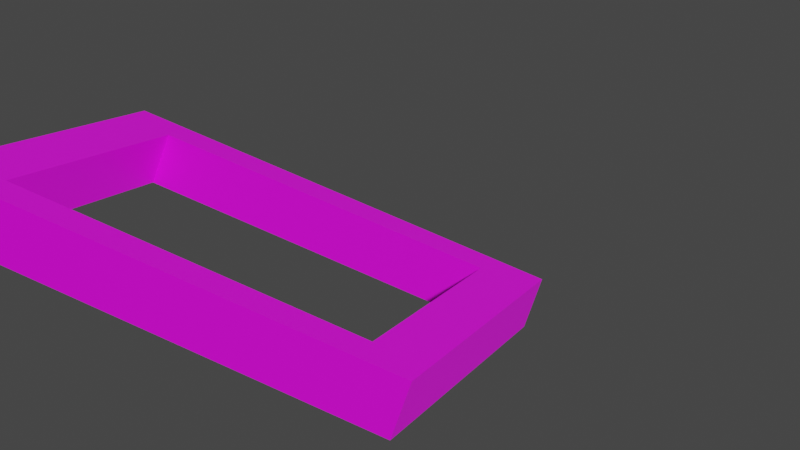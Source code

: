 # Source: SwitchBorder.blend  (saved by Blender 3.4.6; exported with 4.5.12 LTS)
import bpy
from mathutils import Matrix  # noqa: F401  (used for matrix-valued properties, if any)

bpy.ops.wm.read_factory_settings(use_empty=True)
scene = bpy.context.scene
scene.name = 'Scene'

# ---- collections
col_collection = bpy.data.collections.new('Collection'); scene.collection.children.link(col_collection)

# ---- images (referenced by path relative to the original .blend; pixels are not part of the script)
import os
ASSET_DIR = os.environ.get("B2B_ASSET_DIR", "")  # directory of the original .blend (textures are referenced by path, not embedded)
HERE = os.path.dirname(os.path.abspath(__file__))  # packed textures are extracted next to this script under _unpacked/

def load_image(name, relpath, width, height, colorspace="sRGB"):
    """Load a texture the original file referenced (path relative to the .blend, or extracted next to this script)."""
    p = next((c for c in (os.path.join(HERE, relpath), os.path.join(ASSET_DIR, relpath)) if relpath and os.path.exists(c)), "")
    if p:
        img = bpy.data.images.load(p, check_existing=True)
        img.name = name
    else:  # same state as the original file: an image datablock whose file is absent (Cycles renders it pink)
        img = bpy.data.images.new(name, width, height)
        img.source = "FILE"
        img.filepath = "//" + (relpath or name)
    img.colorspace_settings.name = colorspace
    return img
img_switchborderuv_png = load_image('SwitchBorderUv.png', 'SwitchBorderUv.png', 1024, 1024, 'sRGB')

# ---- materials (node trees are filled in below, after node groups)
mat_material_001 = bpy.data.materials.new('Material.001')
mat_material_001.use_transparent_shadow = False
mat_material_002 = bpy.data.materials.new('Material.002')
mat_material_002.use_transparent_shadow = False
mat_material_004 = bpy.data.materials.new('Material.004')
mat_material_004.use_transparent_shadow = False
mat_material_003 = bpy.data.materials.new('Material.003')
mat_material_003.use_transparent_shadow = False

# ---- material node trees
mat_material_001.use_nodes = True; mat_material_001.node_tree.nodes.clear()
_N = mat_material_001.node_tree.nodes; _L = mat_material_001.node_tree.links
n0 = _N.new('ShaderNodeBsdfPrincipled'); n0.name = 'Principled BSDF'; n0.location = (10, 300)
n0.distribution = 'GGX'
n0.subsurface_method = 'RANDOM_WALK_SKIN'
n0.inputs[3].default_value = 1.45
n0.inputs[27].default_value = (0.0, 0.0, 0.0, 1.0)
n0.inputs[28].default_value = 1.0
n1 = _N.new('ShaderNodeOutputMaterial'); n1.name = 'Material Output'; n1.location = (300, 300)
n2 = _N.new('ShaderNodeTexImage'); n2.name = 'Image Texture'; n2.location = (-280, 271)
n2.image = img_switchborderuv_png
_L.new(n0.outputs[0], n1.inputs[0])
_L.new(n2.outputs[0], n0.inputs[0])
n1.is_active_output = True
mat_material_002.use_nodes = True; mat_material_002.node_tree.nodes.clear()
_N = mat_material_002.node_tree.nodes; _L = mat_material_002.node_tree.links
n0 = _N.new('ShaderNodeBsdfPrincipled'); n0.name = 'Principled BSDF'; n0.location = (10, 300)
n0.distribution = 'GGX'
n0.subsurface_method = 'RANDOM_WALK_SKIN'
n0.inputs[3].default_value = 1.45
n0.inputs[27].default_value = (0.0, 0.0, 0.0, 1.0)
n0.inputs[28].default_value = 1.0
n1 = _N.new('ShaderNodeOutputMaterial'); n1.name = 'Material Output'; n1.location = (300, 300)
n2 = _N.new('ShaderNodeTexImage'); n2.name = 'Image Texture'; n2.location = (-280, 271)
n2.image = img_switchborderuv_png
_L.new(n0.outputs[0], n1.inputs[0])
_L.new(n2.outputs[0], n0.inputs[0])
n1.is_active_output = True
mat_material_004.use_nodes = True; mat_material_004.node_tree.nodes.clear()
_N = mat_material_004.node_tree.nodes; _L = mat_material_004.node_tree.links
n0 = _N.new('ShaderNodeBsdfPrincipled'); n0.name = 'Principled BSDF'; n0.location = (10, 300)
n0.distribution = 'GGX'
n0.subsurface_method = 'RANDOM_WALK_SKIN'
n0.inputs[3].default_value = 1.45
n0.inputs[27].default_value = (0.0, 0.0, 0.0, 1.0)
n0.inputs[28].default_value = 1.0
n1 = _N.new('ShaderNodeOutputMaterial'); n1.name = 'Material Output'; n1.location = (300, 300)
n2 = _N.new('ShaderNodeTexImage'); n2.name = 'Image Texture'; n2.location = (-280, 271)
n2.image = img_switchborderuv_png
_L.new(n0.outputs[0], n1.inputs[0])
_L.new(n2.outputs[0], n0.inputs[0])
n1.is_active_output = True
mat_material_003.use_nodes = True; mat_material_003.node_tree.nodes.clear()
_N = mat_material_003.node_tree.nodes; _L = mat_material_003.node_tree.links
n0 = _N.new('ShaderNodeBsdfPrincipled'); n0.name = 'Principled BSDF'; n0.location = (10, 300)
n0.distribution = 'GGX'
n0.subsurface_method = 'RANDOM_WALK_SKIN'
n0.inputs[3].default_value = 1.45
n0.inputs[27].default_value = (0.0, 0.0, 0.0, 1.0)
n0.inputs[28].default_value = 1.0
n1 = _N.new('ShaderNodeOutputMaterial'); n1.name = 'Material Output'; n1.location = (300, 300)
n2 = _N.new('ShaderNodeTexImage'); n2.name = 'Image Texture'; n2.location = (-280, 271)
n2.image = img_switchborderuv_png
_L.new(n0.outputs[0], n1.inputs[0])
_L.new(n2.outputs[0], n0.inputs[0])
n1.is_active_output = True

# ---- world
world_world = bpy.data.worlds.new('World'); scene.world = world_world
world_world.use_nodes = True; world_world.node_tree.nodes.clear()
_N = world_world.node_tree.nodes; _L = world_world.node_tree.links
n0 = _N.new('ShaderNodeOutputWorld'); n0.name = 'World Output'; n0.location = (300, 300)
n1 = _N.new('ShaderNodeBackground'); n1.name = 'Background'; n1.location = (10, 300)
n1.inputs[0].default_value = (0.05088, 0.05088, 0.05088, 1.0)
_L.new(n1.outputs[0], n0.inputs[0])
n0.is_active_output = True
world_world.color = (0.05088, 0.05088, 0.05088)
world_world.use_sun_shadow = False
world_world.sun_shadow_jitter_overblur = 0.0

# ---- cameras
cam_camera_001 = bpy.data.cameras.new('Camera.001')
cam_camera_001.lens = 92.64

# ---- meshes
me_cube_001 = bpy.data.meshes.new('Cube.001')
me_cube_001.from_pydata([(-1.0, -1.0, -1.0), (-1.0, -1.0, 1.0), (-1.0, 1.0, -1.0), (-1.0, 1.0, 1.0), (1.0, -1.0, -1.0), (1.0, -1.0, 1.0), (1.0, 1.0, -1.0), (1.0, 1.0, 1.0)], [], [(0, 1, 3, 2), (2, 3, 7, 6), (6, 7, 5, 4), (4, 5, 1, 0), (2, 6, 4, 0), (7, 3, 1, 5)])
_uv = me_cube_001.uv_layers.new(name='UVMap')
_uv.uv.foreach_set('vector', [0.6251, 0.9998, 0.5002, 0.9998, 0.5002, 0.8749, 0.6251, 0.8749, 0.6251, 0.8749, 0.5002, 0.8749, 0.5002, 0.75, 0.6251, 0.75, 0.6251, 0.75, 0.5002, 0.75, 0.5002, 0.6251, 0.6251, 0.6251, 0.6251, 0.6251, 0.5002, 0.6251, 0.5002, 0.5002, 0.6251, 0.5002, 0.75, 0.75, 0.6251, 0.75, 0.6251, 0.6251, 0.75, 0.6251, 0.5002, 0.75, 0.3753, 0.75, 0.3753, 0.6251, 0.5002, 0.6251])
me_cube_001.materials.append(mat_material_001)
me_cube_001.update()
me_cube_002 = bpy.data.meshes.new('Cube.002')
me_cube_002.from_pydata([(-1.0, -1.0, -1.0), (-1.0, -1.0, 1.0), (-1.0, 1.0, -1.0), (-1.0, 1.0, 1.0), (1.0, -1.0, -1.0), (1.0, -1.0, 1.0), (1.0, 1.0, -1.0), (1.0, 1.0, 1.0)], [], [(0, 1, 3, 2), (2, 3, 7, 6), (6, 7, 5, 4), (4, 5, 1, 0), (2, 6, 4, 0), (7, 3, 1, 5)])
_uv = me_cube_002.uv_layers.new(name='UVMap')
_uv.uv.foreach_set('vector', [0.25, 0.4998, 0.1251, 0.4998, 0.1251, 0.3749, 0.25, 0.3749, 0.25, 0.3749, 0.1251, 0.3749, 0.1251, 0.25, 0.25, 0.25, 0.25, 0.25, 0.1251, 0.25, 0.1251, 0.1251, 0.25, 0.1251, 0.25, 0.1251, 0.1251, 0.1251, 0.1251, 0.0001731, 0.25, 0.0001731, 0.3749, 0.25, 0.25, 0.25, 0.25, 0.1251, 0.3749, 0.1251, 0.1251, 0.25, 0.0001731, 0.25, 0.0001731, 0.1251, 0.1251, 0.1251])
me_cube_002.materials.append(mat_material_002)
me_cube_002.update()
me_cube_003 = bpy.data.meshes.new('Cube.003')
me_cube_003.from_pydata([(-1.0, -1.0, -1.0), (-1.0, -1.0, 1.0), (-1.0, 1.0, -1.0), (-1.0, 1.0, 1.0), (1.0, -1.0, -1.0), (1.0, -1.0, 1.0), (1.0, 1.0, -1.0), (1.0, 1.0, 1.0)], [], [(0, 1, 3, 2), (2, 3, 7, 6), (6, 7, 5, 4), (4, 5, 1, 0), (2, 6, 4, 0), (7, 3, 1, 5)])
_uv = me_cube_003.uv_layers.new(name='UVMap')
_uv.uv.foreach_set('vector', [0.6251, 0.4998, 0.5002, 0.4998, 0.5002, 0.3749, 0.6251, 0.3749, 0.6251, 0.3749, 0.5002, 0.3749, 0.5002, 0.25, 0.6251, 0.25, 0.6251, 0.25, 0.5002, 0.25, 0.5002, 0.1251, 0.6251, 0.1251, 0.6251, 0.1251, 0.5002, 0.1251, 0.5002, 0.0001731, 0.6251, 0.0001731, 0.75, 0.25, 0.6251, 0.25, 0.6251, 0.1251, 0.75, 0.1251, 0.5002, 0.25, 0.3753, 0.25, 0.3753, 0.1251, 0.5002, 0.1251])
me_cube_003.materials.append(mat_material_004)
me_cube_003.update()
me_cube_004 = bpy.data.meshes.new('Cube.004')
me_cube_004.from_pydata([(-1.0, -1.0, -1.0), (-1.0, -1.0, 1.0), (-1.0, 1.0, -1.0), (-1.0, 1.0, 1.0), (1.0, -1.0, -1.0), (1.0, -1.0, 1.0), (1.0, 1.0, -1.0), (1.0, 1.0, 1.0)], [], [(0, 1, 3, 2), (2, 3, 7, 6), (6, 7, 5, 4), (4, 5, 1, 0), (2, 6, 4, 0), (7, 3, 1, 5)])
_uv = me_cube_004.uv_layers.new(name='UVMap')
_uv.uv.foreach_set('vector', [0.25, 0.9998, 0.1251, 0.9998, 0.1251, 0.8749, 0.25, 0.8749, 0.25, 0.8749, 0.1251, 0.8749, 0.1251, 0.75, 0.25, 0.75, 0.25, 0.75, 0.1251, 0.75, 0.1251, 0.6251, 0.25, 0.6251, 0.25, 0.6251, 0.1251, 0.6251, 0.1251, 0.5002, 0.25, 0.5002, 0.3749, 0.75, 0.25, 0.75, 0.25, 0.6251, 0.3749, 0.6251, 0.1251, 0.75, 0.0001731, 0.75, 0.0001731, 0.6251, 0.1251, 0.6251])
me_cube_004.materials.append(mat_material_003)
me_cube_004.update()

# ---- objects
ob_cube_001 = bpy.data.objects.new('Cube.001', me_cube_001)
ob_cube_002 = bpy.data.objects.new('Cube.002', me_cube_002)
ob_cube_003 = bpy.data.objects.new('Cube.003', me_cube_003)
ob_cube_004 = bpy.data.objects.new('Cube.004', me_cube_004)
ob_camera = bpy.data.objects.new('Camera', cam_camera_001)

# ---- transforms, parenting, visibility, modifiers, constraints
ob_cube_001.location = (-1.15, 0.0, 0.05)
ob_cube_001.scale = (0.15, 1.0, 0.15)
ob_cube_002.location = (1.15, 0.0, 0.05)
ob_cube_002.scale = (0.15, 1.0, 0.15)
ob_cube_003.location = (0.0, 1.15, 0.05)
ob_cube_003.scale = (1.3, 0.15, 0.15)
ob_cube_004.location = (0.0, -1.15, 0.05)
ob_cube_004.scale = (1.3, 0.15, 0.15)
ob_camera.location = (2.982, -9.976, 3.13)
ob_camera.rotation_euler = (1.305, -0.3339, 0.3132)

# ---- collection membership
col_collection.objects.link(ob_cube_001)
col_collection.objects.link(ob_cube_002)
col_collection.objects.link(ob_cube_003)
col_collection.objects.link(ob_cube_004)
col_collection.objects.link(ob_camera)

# ---- scene / render settings (as saved in the file)
scene.camera = ob_camera
scene.frame_start = 1; scene.frame_end = 250; scene.frame_set(1)
scene.render.engine = 'BLENDER_EEVEE_NEXT'
scene.cycles.sampling_pattern = 'TABULATED_SOBOL'
scene.cycles.use_light_tree = False
scene.view_settings.view_transform = 'Filmic'
bpy.context.view_layer.update()

# ---- added for rendering (the .blend has no usable light): sun
light_auto_sun = bpy.data.lights.new('AutoSun', 'SUN')
light_auto_sun.energy = 3.0
light_auto_sun.angle = 0.0523599
ob_auto_sun = bpy.data.objects.new('AutoSun', light_auto_sun)
scene.collection.objects.link(ob_auto_sun)
ob_auto_sun.rotation_euler = (0.872665, 0.174533, 0.523599)
bpy.context.view_layer.update()
